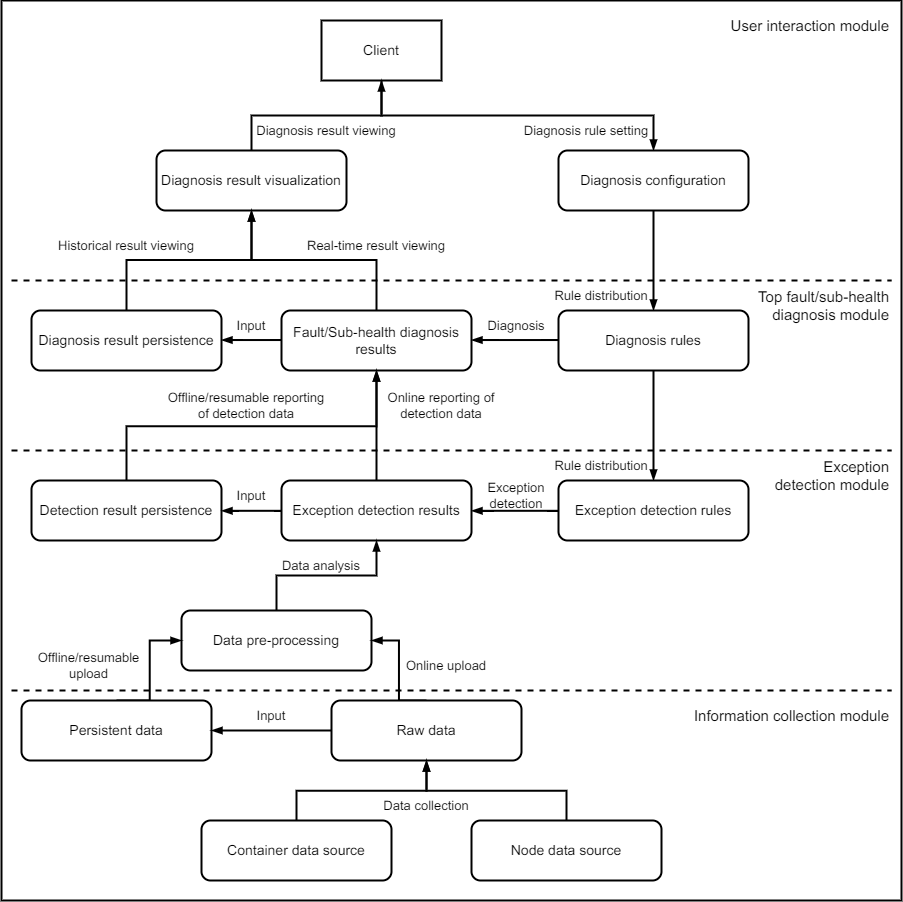

The diagram above was exported from draw.io. Its source (the exported page's mxGraphModel, read from the mxfile embedded in the PNG):
<mxGraphModel dx="2541" dy="952" grid="1" gridSize="10" guides="1" tooltips="1" connect="1" arrows="1" fold="1" page="1" pageScale="1" pageWidth="827" pageHeight="1169" math="0" shadow="0">
  <root>
    <mxCell id="0" />
    <mxCell id="1" parent="0" />
    <mxCell id="63" value="" style="rounded=0;whiteSpace=wrap;html=1;fontSize=13;align=right;verticalAlign=top;strokeWidth=2;" vertex="1" parent="1">
      <mxGeometry x="-80" y="10" width="900" height="900" as="geometry" />
    </mxCell>
    <mxCell id="22" style="edgeStyle=elbowEdgeStyle;rounded=0;elbow=vertical;html=1;exitX=0.5;exitY=1;exitDx=0;exitDy=0;entryX=0.5;entryY=0;entryDx=0;entryDy=0;fontSize=14;endArrow=blockThin;endFill=1;strokeWidth=2;" edge="1" parent="1" source="3" target="5">
      <mxGeometry relative="1" as="geometry" />
    </mxCell>
    <mxCell id="3" value="Client" style="rounded=0;whiteSpace=wrap;html=1;fontSize=14;strokeWidth=2;" vertex="1" parent="1">
      <mxGeometry x="240" y="30" width="120" height="60" as="geometry" />
    </mxCell>
    <mxCell id="21" style="edgeStyle=elbowEdgeStyle;html=1;exitX=0.5;exitY=0;exitDx=0;exitDy=0;entryX=0.5;entryY=1;entryDx=0;entryDy=0;fontSize=14;elbow=vertical;rounded=0;endArrow=blockThin;endFill=1;strokeWidth=2;" edge="1" parent="1" source="4" target="3">
      <mxGeometry relative="1" as="geometry" />
    </mxCell>
    <mxCell id="4" value="Diagnosis result visualization" style="rounded=1;whiteSpace=wrap;html=1;fontSize=14;flipH=0;strokeWidth=2;" vertex="1" parent="1">
      <mxGeometry x="75" y="160" width="190" height="60" as="geometry" />
    </mxCell>
    <mxCell id="25" style="edgeStyle=elbowEdgeStyle;rounded=0;elbow=vertical;html=1;exitX=0.5;exitY=1;exitDx=0;exitDy=0;entryX=0.5;entryY=0;entryDx=0;entryDy=0;fontSize=14;endArrow=blockThin;endFill=1;strokeWidth=2;" edge="1" parent="1" source="5" target="8">
      <mxGeometry relative="1" as="geometry" />
    </mxCell>
    <mxCell id="5" value="Diagnosis configuration" style="rounded=1;whiteSpace=wrap;html=1;fontSize=14;strokeWidth=2;" vertex="1" parent="1">
      <mxGeometry x="477" y="160" width="190" height="60" as="geometry" />
    </mxCell>
    <mxCell id="23" style="edgeStyle=elbowEdgeStyle;rounded=0;elbow=vertical;html=1;exitX=0.5;exitY=0;exitDx=0;exitDy=0;entryX=0.5;entryY=1;entryDx=0;entryDy=0;fontSize=14;endArrow=blockThin;endFill=1;strokeWidth=2;" edge="1" parent="1" source="6" target="4">
      <mxGeometry relative="1" as="geometry" />
    </mxCell>
    <mxCell id="6" value="Diagnosis result persistence" style="rounded=1;whiteSpace=wrap;html=1;fontSize=14;flipH=0;strokeWidth=2;" vertex="1" parent="1">
      <mxGeometry x="-50" y="320" width="190" height="60" as="geometry" />
    </mxCell>
    <mxCell id="24" style="edgeStyle=elbowEdgeStyle;rounded=0;elbow=vertical;html=1;exitX=0.5;exitY=0;exitDx=0;exitDy=0;entryX=0.5;entryY=1;entryDx=0;entryDy=0;fontSize=14;endArrow=blockThin;endFill=1;strokeWidth=2;" edge="1" parent="1" source="7" target="4">
      <mxGeometry relative="1" as="geometry" />
    </mxCell>
    <mxCell id="44" value="" style="edgeStyle=elbowEdgeStyle;rounded=0;elbow=vertical;html=1;fontSize=14;endArrow=blockThin;endFill=1;strokeWidth=2;" edge="1" parent="1" source="7" target="6">
      <mxGeometry relative="1" as="geometry" />
    </mxCell>
    <mxCell id="7" value="Fault/Sub-health diagnosis results" style="rounded=1;whiteSpace=wrap;html=1;fontSize=14;flipH=0;strokeWidth=2;" vertex="1" parent="1">
      <mxGeometry x="200" y="320" width="190" height="60" as="geometry" />
    </mxCell>
    <mxCell id="26" value="" style="edgeStyle=elbowEdgeStyle;rounded=0;elbow=vertical;html=1;fontSize=14;endArrow=blockThin;endFill=1;strokeWidth=2;" edge="1" parent="1" source="8" target="12">
      <mxGeometry relative="1" as="geometry" />
    </mxCell>
    <mxCell id="30" value="" style="edgeStyle=elbowEdgeStyle;rounded=0;elbow=vertical;html=1;fontSize=14;endArrow=blockThin;endFill=1;strokeWidth=2;" edge="1" parent="1" source="8" target="7">
      <mxGeometry relative="1" as="geometry" />
    </mxCell>
    <mxCell id="8" value="Diagnosis rules" style="rounded=1;whiteSpace=wrap;html=1;fontSize=14;strokeWidth=2;" vertex="1" parent="1">
      <mxGeometry x="477" y="320" width="190" height="60" as="geometry" />
    </mxCell>
    <mxCell id="29" style="edgeStyle=elbowEdgeStyle;rounded=0;elbow=vertical;html=1;exitX=0.5;exitY=0;exitDx=0;exitDy=0;entryX=0.5;entryY=1;entryDx=0;entryDy=0;fontSize=14;endArrow=blockThin;endFill=1;strokeWidth=2;" edge="1" parent="1" source="9" target="7">
      <mxGeometry relative="1" as="geometry" />
    </mxCell>
    <mxCell id="9" value="Detection result persistence" style="rounded=1;whiteSpace=wrap;html=1;fontSize=14;flipH=0;strokeWidth=2;" vertex="1" parent="1">
      <mxGeometry x="-50" y="490" width="190" height="60" as="geometry" />
    </mxCell>
    <mxCell id="28" value="" style="edgeStyle=elbowEdgeStyle;rounded=0;elbow=vertical;html=1;fontSize=14;endArrow=blockThin;endFill=1;strokeWidth=2;" edge="1" parent="1" source="11" target="7">
      <mxGeometry relative="1" as="geometry" />
    </mxCell>
    <mxCell id="37" value="" style="edgeStyle=elbowEdgeStyle;rounded=0;elbow=vertical;html=1;fontSize=14;endArrow=blockThin;endFill=1;strokeWidth=2;" edge="1" parent="1" source="11" target="9">
      <mxGeometry relative="1" as="geometry" />
    </mxCell>
    <mxCell id="11" value="Exception detection results" style="rounded=1;whiteSpace=wrap;html=1;fontSize=14;flipH=0;strokeWidth=2;" vertex="1" parent="1">
      <mxGeometry x="200" y="490" width="190" height="60" as="geometry" />
    </mxCell>
    <mxCell id="36" value="" style="edgeStyle=elbowEdgeStyle;rounded=0;elbow=vertical;html=1;fontSize=14;endArrow=blockThin;endFill=1;strokeWidth=2;" edge="1" parent="1" source="12" target="11">
      <mxGeometry relative="1" as="geometry" />
    </mxCell>
    <mxCell id="12" value="Exception detection rules" style="rounded=1;whiteSpace=wrap;html=1;fontSize=14;flipH=0;strokeWidth=2;" vertex="1" parent="1">
      <mxGeometry x="477" y="490" width="190" height="60" as="geometry" />
    </mxCell>
    <mxCell id="38" style="edgeStyle=elbowEdgeStyle;rounded=0;elbow=vertical;html=1;exitX=0.5;exitY=0;exitDx=0;exitDy=0;entryX=0.5;entryY=1;entryDx=0;entryDy=0;fontSize=14;endArrow=blockThin;endFill=1;strokeWidth=2;" edge="1" parent="1" source="16" target="11">
      <mxGeometry relative="1" as="geometry" />
    </mxCell>
    <mxCell id="16" value="Data pre-processing" style="rounded=1;whiteSpace=wrap;html=1;fontSize=14;strokeWidth=2;" vertex="1" parent="1">
      <mxGeometry x="100" y="620" width="190" height="60" as="geometry" />
    </mxCell>
    <mxCell id="39" style="edgeStyle=elbowEdgeStyle;rounded=0;html=1;exitX=0.5;exitY=0;exitDx=0;exitDy=0;entryX=0;entryY=0.5;entryDx=0;entryDy=0;fontSize=14;endArrow=blockThin;endFill=1;strokeWidth=2;" edge="1" parent="1" source="17" target="16">
      <mxGeometry relative="1" as="geometry" />
    </mxCell>
    <mxCell id="17" value="Persistent data" style="rounded=1;whiteSpace=wrap;html=1;fontSize=14;strokeWidth=2;" vertex="1" parent="1">
      <mxGeometry x="-60" y="710" width="190" height="60" as="geometry" />
    </mxCell>
    <mxCell id="40" style="edgeStyle=elbowEdgeStyle;rounded=0;html=1;exitX=0.5;exitY=0;exitDx=0;exitDy=0;entryX=1;entryY=0.5;entryDx=0;entryDy=0;fontSize=14;endArrow=blockThin;endFill=1;strokeWidth=2;" edge="1" parent="1" source="18" target="16">
      <mxGeometry relative="1" as="geometry" />
    </mxCell>
    <mxCell id="41" style="edgeStyle=elbowEdgeStyle;rounded=0;html=1;exitX=0;exitY=0.5;exitDx=0;exitDy=0;entryX=1;entryY=0.5;entryDx=0;entryDy=0;fontSize=14;endArrow=blockThin;endFill=1;strokeWidth=2;" edge="1" parent="1" source="18" target="17">
      <mxGeometry relative="1" as="geometry" />
    </mxCell>
    <mxCell id="18" value="Raw data" style="rounded=1;whiteSpace=wrap;html=1;fontSize=14;strokeWidth=2;" vertex="1" parent="1">
      <mxGeometry x="250" y="710" width="190" height="60" as="geometry" />
    </mxCell>
    <mxCell id="42" style="edgeStyle=elbowEdgeStyle;rounded=0;html=1;exitX=0.5;exitY=0;exitDx=0;exitDy=0;entryX=0.5;entryY=1;entryDx=0;entryDy=0;fontSize=14;endArrow=blockThin;endFill=1;elbow=vertical;strokeWidth=2;" edge="1" parent="1" source="19" target="18">
      <mxGeometry relative="1" as="geometry" />
    </mxCell>
    <mxCell id="19" value="Container data source" style="rounded=1;whiteSpace=wrap;html=1;fontSize=14;strokeWidth=2;" vertex="1" parent="1">
      <mxGeometry x="120" y="830" width="190" height="60" as="geometry" />
    </mxCell>
    <mxCell id="43" style="edgeStyle=elbowEdgeStyle;rounded=0;elbow=vertical;html=1;exitX=0.5;exitY=0;exitDx=0;exitDy=0;entryX=0.5;entryY=1;entryDx=0;entryDy=0;fontSize=14;endArrow=blockThin;endFill=1;strokeWidth=2;" edge="1" parent="1" source="20" target="18">
      <mxGeometry relative="1" as="geometry" />
    </mxCell>
    <mxCell id="20" value="Node data source" style="rounded=1;whiteSpace=wrap;html=1;fontSize=14;strokeWidth=2;" vertex="1" parent="1">
      <mxGeometry x="390" y="830" width="190" height="60" as="geometry" />
    </mxCell>
    <mxCell id="45" value="Rule distribution" style="text;html=1;strokeColor=none;fillColor=none;align=center;verticalAlign=middle;whiteSpace=wrap;rounded=0;fontSize=13;strokeWidth=2;" vertex="1" parent="1">
      <mxGeometry x="470" y="290" width="100" height="30" as="geometry" />
    </mxCell>
    <mxCell id="46" value="Diagnosis" style="text;html=1;strokeColor=none;fillColor=none;align=center;verticalAlign=middle;whiteSpace=wrap;rounded=0;fontSize=13;strokeWidth=2;" vertex="1" parent="1">
      <mxGeometry x="390" y="320" width="90" height="30" as="geometry" />
    </mxCell>
    <mxCell id="48" value="Input" style="text;html=1;strokeColor=none;fillColor=none;align=center;verticalAlign=middle;whiteSpace=wrap;rounded=0;fontSize=13;strokeWidth=2;" vertex="1" parent="1">
      <mxGeometry x="120" y="320" width="100" height="30" as="geometry" />
    </mxCell>
    <mxCell id="49" value="Input" style="text;html=1;strokeColor=none;fillColor=none;align=center;verticalAlign=middle;whiteSpace=wrap;rounded=0;fontSize=13;strokeWidth=2;" vertex="1" parent="1">
      <mxGeometry x="120" y="490" width="100" height="30" as="geometry" />
    </mxCell>
    <mxCell id="50" value="Input" style="text;html=1;strokeColor=none;fillColor=none;align=center;verticalAlign=middle;whiteSpace=wrap;rounded=0;fontSize=13;strokeWidth=2;" vertex="1" parent="1">
      <mxGeometry x="140" y="710" width="100" height="30" as="geometry" />
    </mxCell>
    <mxCell id="51" value="Exception detection" style="text;html=1;strokeColor=none;fillColor=none;align=center;verticalAlign=middle;whiteSpace=wrap;rounded=0;fontSize=13;strokeWidth=2;" vertex="1" parent="1">
      <mxGeometry x="390" y="490" width="90" height="30" as="geometry" />
    </mxCell>
    <mxCell id="52" value="Rule distribution" style="text;html=1;strokeColor=none;fillColor=none;align=center;verticalAlign=middle;whiteSpace=wrap;rounded=0;fontSize=13;strokeWidth=2;" vertex="1" parent="1">
      <mxGeometry x="470" y="460" width="100" height="30" as="geometry" />
    </mxCell>
    <mxCell id="53" value="Diagnosis rule setting" style="text;html=1;strokeColor=none;fillColor=none;align=center;verticalAlign=middle;whiteSpace=wrap;rounded=0;fontSize=13;strokeWidth=2;" vertex="1" parent="1">
      <mxGeometry x="440" y="125" width="130" height="30" as="geometry" />
    </mxCell>
    <mxCell id="54" value="Diagnosis result viewing" style="text;html=1;strokeColor=none;fillColor=none;align=center;verticalAlign=middle;whiteSpace=wrap;rounded=0;fontSize=13;strokeWidth=2;" vertex="1" parent="1">
      <mxGeometry x="170" y="125" width="150" height="30" as="geometry" />
    </mxCell>
    <mxCell id="55" value="Historical result viewing" style="text;html=1;strokeColor=none;fillColor=none;align=center;verticalAlign=middle;whiteSpace=wrap;rounded=0;fontSize=13;strokeWidth=2;" vertex="1" parent="1">
      <mxGeometry x="-30" y="240" width="150" height="30" as="geometry" />
    </mxCell>
    <mxCell id="56" value="Real-time result viewing" style="text;html=1;strokeColor=none;fillColor=none;align=center;verticalAlign=middle;whiteSpace=wrap;rounded=0;fontSize=13;strokeWidth=2;" vertex="1" parent="1">
      <mxGeometry x="220" y="240" width="150" height="30" as="geometry" />
    </mxCell>
    <mxCell id="57" value="Online reporting of detection data" style="text;html=1;strokeColor=none;fillColor=none;align=center;verticalAlign=middle;whiteSpace=wrap;rounded=0;fontSize=13;strokeWidth=2;" vertex="1" parent="1">
      <mxGeometry x="300" y="400" width="120" height="30" as="geometry" />
    </mxCell>
    <mxCell id="58" value="Offline/resumable reporting of detection data" style="text;html=1;strokeColor=none;fillColor=none;align=center;verticalAlign=middle;whiteSpace=wrap;rounded=0;fontSize=13;strokeWidth=2;" vertex="1" parent="1">
      <mxGeometry x="80" y="400" width="170" height="30" as="geometry" />
    </mxCell>
    <mxCell id="59" value="Data analysis" style="text;html=1;strokeColor=none;fillColor=none;align=center;verticalAlign=middle;whiteSpace=wrap;rounded=0;fontSize=13;strokeWidth=2;" vertex="1" parent="1">
      <mxGeometry x="190" y="560" width="100" height="30" as="geometry" />
    </mxCell>
    <mxCell id="60" value="Offline/resumable upload" style="text;html=1;strokeColor=none;fillColor=none;align=center;verticalAlign=middle;whiteSpace=wrap;rounded=0;fontSize=13;strokeWidth=2;" vertex="1" parent="1">
      <mxGeometry x="-50" y="660" width="115" height="30" as="geometry" />
    </mxCell>
    <mxCell id="61" value="Online upload" style="text;html=1;strokeColor=none;fillColor=none;align=center;verticalAlign=middle;whiteSpace=wrap;rounded=0;fontSize=13;strokeWidth=2;" vertex="1" parent="1">
      <mxGeometry x="320" y="660" width="90" height="30" as="geometry" />
    </mxCell>
    <mxCell id="62" value="Data collection" style="text;html=1;strokeColor=none;fillColor=none;align=center;verticalAlign=middle;whiteSpace=wrap;rounded=0;fontSize=13;strokeWidth=2;" vertex="1" parent="1">
      <mxGeometry x="300" y="800" width="90" height="30" as="geometry" />
    </mxCell>
    <mxCell id="66" value="" style="endArrow=none;dashed=1;html=1;rounded=0;fontSize=15;elbow=vertical;strokeWidth=2;" edge="1" parent="1">
      <mxGeometry width="50" height="50" relative="1" as="geometry">
        <mxPoint x="-70" y="700" as="sourcePoint" />
        <mxPoint x="809.9999999999995" y="700" as="targetPoint" />
      </mxGeometry>
    </mxCell>
    <mxCell id="68" value="" style="endArrow=none;dashed=1;html=1;rounded=0;fontSize=15;elbow=vertical;strokeWidth=2;" edge="1" parent="1">
      <mxGeometry width="50" height="50" relative="1" as="geometry">
        <mxPoint x="-70" y="460" as="sourcePoint" />
        <mxPoint x="809.9999999999995" y="460" as="targetPoint" />
      </mxGeometry>
    </mxCell>
    <mxCell id="70" value="" style="endArrow=none;dashed=1;html=1;rounded=0;fontSize=15;elbow=vertical;strokeWidth=2;" edge="1" parent="1">
      <mxGeometry width="50" height="50" relative="1" as="geometry">
        <mxPoint x="-70" y="290" as="sourcePoint" />
        <mxPoint x="809.9999999999995" y="290" as="targetPoint" />
      </mxGeometry>
    </mxCell>
    <mxCell id="72" value="User interaction module" style="text;html=1;strokeColor=none;fillColor=none;align=right;verticalAlign=middle;whiteSpace=wrap;rounded=0;fontSize=15;strokeWidth=2;" vertex="1" parent="1">
      <mxGeometry x="610" y="20" width="200" height="30" as="geometry" />
    </mxCell>
    <mxCell id="73" value="Top fault/sub-health diagnosis module" style="text;html=1;strokeColor=none;fillColor=none;align=right;verticalAlign=middle;whiteSpace=wrap;rounded=0;fontSize=15;strokeWidth=2;" vertex="1" parent="1">
      <mxGeometry x="650" y="300" width="160" height="30" as="geometry" />
    </mxCell>
    <mxCell id="74" value="Information collection module" style="text;html=1;strokeColor=none;fillColor=none;align=right;verticalAlign=middle;whiteSpace=wrap;rounded=0;fontSize=15;strokeWidth=2;" vertex="1" parent="1">
      <mxGeometry x="610" y="710" width="200" height="30" as="geometry" />
    </mxCell>
    <mxCell id="75" value="Exception detection module" style="text;html=1;strokeColor=none;fillColor=none;align=right;verticalAlign=middle;whiteSpace=wrap;rounded=0;fontSize=15;strokeWidth=2;" vertex="1" parent="1">
      <mxGeometry x="690" y="470" width="120" height="30" as="geometry" />
    </mxCell>
  </root>
</mxGraphModel>